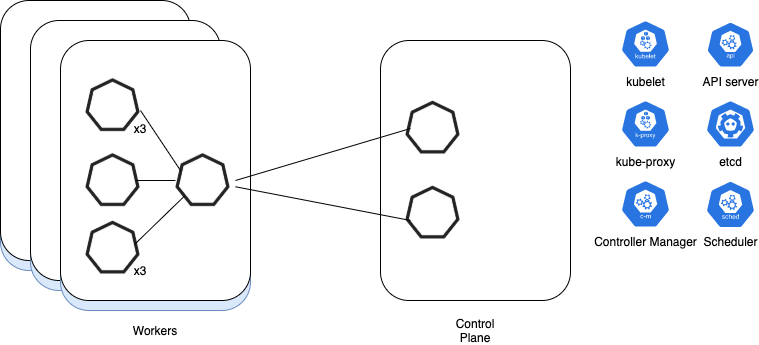

The diagram above was exported from draw.io. Its source (the exported page's mxGraphModel, read from the mxfile embedded in the PNG):
<mxGraphModel dx="1426" dy="627" grid="1" gridSize="10" guides="1" tooltips="1" connect="1" arrows="1" fold="1" page="1" pageScale="1" pageWidth="827" pageHeight="1169" math="0" shadow="0">
  <root>
    <mxCell id="0" />
    <mxCell id="1" parent="0" />
    <mxCell id="Q-F-uSKvWoCjPwCJvo3a-4" value="" style="rounded=1;whiteSpace=wrap;html=1;fillColor=#dae8fc;strokeColor=#6c8ebf;" vertex="1" parent="1">
      <mxGeometry x="50" y="60" width="190" height="260" as="geometry" />
    </mxCell>
    <mxCell id="Q-F-uSKvWoCjPwCJvo3a-1" value="" style="rounded=1;whiteSpace=wrap;html=1;" vertex="1" parent="1">
      <mxGeometry x="50" y="50" width="190" height="260" as="geometry" />
    </mxCell>
    <mxCell id="Q-F-uSKvWoCjPwCJvo3a-5" value="" style="rounded=1;whiteSpace=wrap;html=1;fillColor=#dae8fc;strokeColor=#6c8ebf;" vertex="1" parent="1">
      <mxGeometry x="80" y="80" width="190" height="260" as="geometry" />
    </mxCell>
    <mxCell id="Q-F-uSKvWoCjPwCJvo3a-6" value="" style="rounded=1;whiteSpace=wrap;html=1;" vertex="1" parent="1">
      <mxGeometry x="80" y="70" width="190" height="260" as="geometry" />
    </mxCell>
    <mxCell id="Q-F-uSKvWoCjPwCJvo3a-7" value="" style="rounded=1;whiteSpace=wrap;html=1;fillColor=#dae8fc;strokeColor=#6c8ebf;" vertex="1" parent="1">
      <mxGeometry x="110" y="100" width="190" height="260" as="geometry" />
    </mxCell>
    <mxCell id="Q-F-uSKvWoCjPwCJvo3a-8" value="" style="rounded=1;whiteSpace=wrap;html=1;" vertex="1" parent="1">
      <mxGeometry x="110" y="90" width="190" height="260" as="geometry" />
    </mxCell>
    <mxCell id="Q-F-uSKvWoCjPwCJvo3a-15" value="" style="rounded=1;whiteSpace=wrap;html=1;" vertex="1" parent="1">
      <mxGeometry x="430" y="90" width="190" height="260" as="geometry" />
    </mxCell>
    <mxCell id="Q-F-uSKvWoCjPwCJvo3a-16" value="API server" style="html=1;dashed=0;whitespace=wrap;fillColor=#2875E2;strokeColor=#ffffff;points=[[0.005,0.63,0],[0.1,0.2,0],[0.9,0.2,0],[0.5,0,0],[0.995,0.63,0],[0.72,0.99,0],[0.5,1,0],[0.28,0.99,0]];shape=mxgraph.kubernetes.icon;prIcon=api;labelPosition=center;verticalLabelPosition=bottom;align=center;verticalAlign=top;" vertex="1" parent="1">
      <mxGeometry x="755" y="71" width="50" height="46.5" as="geometry" />
    </mxCell>
    <mxCell id="Q-F-uSKvWoCjPwCJvo3a-20" value="" style="shape=image;html=1;verticalAlign=top;verticalLabelPosition=bottom;labelBackgroundColor=#ffffff;imageAspect=0;aspect=fixed;image=https://cdn0.iconfinder.com/data/icons/shape-1/20/heptagon-128.png" vertex="1" parent="1">
      <mxGeometry x="450" y="145" width="65" height="65" as="geometry" />
    </mxCell>
    <mxCell id="Q-F-uSKvWoCjPwCJvo3a-21" value="" style="shape=image;html=1;verticalAlign=top;verticalLabelPosition=bottom;labelBackgroundColor=#ffffff;imageAspect=0;aspect=fixed;image=https://cdn0.iconfinder.com/data/icons/shape-1/20/heptagon-128.png" vertex="1" parent="1">
      <mxGeometry x="130" y="122.5" width="65" height="65" as="geometry" />
    </mxCell>
    <mxCell id="Q-F-uSKvWoCjPwCJvo3a-22" value="" style="shape=image;html=1;verticalAlign=top;verticalLabelPosition=bottom;labelBackgroundColor=#ffffff;imageAspect=0;aspect=fixed;image=https://cdn0.iconfinder.com/data/icons/shape-1/20/heptagon-128.png" vertex="1" parent="1">
      <mxGeometry x="220" y="197.5" width="65" height="65" as="geometry" />
    </mxCell>
    <mxCell id="Q-F-uSKvWoCjPwCJvo3a-23" value="" style="shape=image;html=1;verticalAlign=top;verticalLabelPosition=bottom;labelBackgroundColor=#ffffff;imageAspect=0;aspect=fixed;image=https://cdn0.iconfinder.com/data/icons/shape-1/20/heptagon-128.png" vertex="1" parent="1">
      <mxGeometry x="130" y="265" width="65" height="65" as="geometry" />
    </mxCell>
    <mxCell id="Q-F-uSKvWoCjPwCJvo3a-25" value="" style="shape=image;html=1;verticalAlign=top;verticalLabelPosition=bottom;labelBackgroundColor=#ffffff;imageAspect=0;aspect=fixed;image=https://cdn0.iconfinder.com/data/icons/shape-1/20/heptagon-128.png" vertex="1" parent="1">
      <mxGeometry x="130" y="197.5" width="65" height="65" as="geometry" />
    </mxCell>
    <mxCell id="Q-F-uSKvWoCjPwCJvo3a-26" value="x3" style="text;html=1;strokeColor=none;fillColor=none;align=center;verticalAlign=middle;whiteSpace=wrap;rounded=0;" vertex="1" parent="1">
      <mxGeometry x="170" y="310" width="40" height="20" as="geometry" />
    </mxCell>
    <mxCell id="Q-F-uSKvWoCjPwCJvo3a-27" value="x3" style="text;html=1;strokeColor=none;fillColor=none;align=center;verticalAlign=middle;whiteSpace=wrap;rounded=0;" vertex="1" parent="1">
      <mxGeometry x="170" y="167.5" width="40" height="20" as="geometry" />
    </mxCell>
    <mxCell id="Q-F-uSKvWoCjPwCJvo3a-29" value="" style="endArrow=none;html=1;exitX=0;exitY=0;exitDx=0;exitDy=0;" edge="1" parent="1">
      <mxGeometry width="50" height="50" relative="1" as="geometry">
        <mxPoint x="184" y="294" as="sourcePoint" />
        <mxPoint x="234" y="245.5151515151515" as="targetPoint" />
      </mxGeometry>
    </mxCell>
    <mxCell id="Q-F-uSKvWoCjPwCJvo3a-30" value="" style="endArrow=none;html=1;" edge="1" parent="1">
      <mxGeometry width="50" height="50" relative="1" as="geometry">
        <mxPoint x="185" y="230" as="sourcePoint" />
        <mxPoint x="225" y="230" as="targetPoint" />
      </mxGeometry>
    </mxCell>
    <mxCell id="Q-F-uSKvWoCjPwCJvo3a-31" value="" style="endArrow=none;html=1;exitX=1;exitY=0.5;exitDx=0;exitDy=0;" edge="1" parent="1" source="Q-F-uSKvWoCjPwCJvo3a-22">
      <mxGeometry width="50" height="50" relative="1" as="geometry">
        <mxPoint x="205" y="283.125" as="sourcePoint" />
        <mxPoint x="460" y="178" as="targetPoint" />
      </mxGeometry>
    </mxCell>
    <mxCell id="Q-F-uSKvWoCjPwCJvo3a-33" value="" style="endArrow=none;html=1;" edge="1" parent="1">
      <mxGeometry width="50" height="50" relative="1" as="geometry">
        <mxPoint x="190" y="160" as="sourcePoint" />
        <mxPoint x="230" y="220" as="targetPoint" />
      </mxGeometry>
    </mxCell>
    <mxCell id="Q-F-uSKvWoCjPwCJvo3a-34" value="" style="shape=image;html=1;verticalAlign=top;verticalLabelPosition=bottom;labelBackgroundColor=#ffffff;imageAspect=0;aspect=fixed;image=https://cdn0.iconfinder.com/data/icons/shape-1/20/heptagon-128.png" vertex="1" parent="1">
      <mxGeometry x="450" y="230" width="65" height="65" as="geometry" />
    </mxCell>
    <mxCell id="Q-F-uSKvWoCjPwCJvo3a-36" value="" style="endArrow=none;html=1;entryX=0.154;entryY=0.615;entryDx=0;entryDy=0;entryPerimeter=0;" edge="1" parent="1" source="Q-F-uSKvWoCjPwCJvo3a-22" target="Q-F-uSKvWoCjPwCJvo3a-34">
      <mxGeometry width="50" height="50" relative="1" as="geometry">
        <mxPoint x="295" y="240" as="sourcePoint" />
        <mxPoint x="450" y="192.4666666666667" as="targetPoint" />
      </mxGeometry>
    </mxCell>
    <mxCell id="Q-F-uSKvWoCjPwCJvo3a-37" value="etcd" style="html=1;dashed=0;whitespace=wrap;fillColor=#2875E2;strokeColor=#ffffff;points=[[0.005,0.63,0],[0.1,0.2,0],[0.9,0.2,0],[0.5,0,0],[0.995,0.63,0],[0.72,0.99,0],[0.5,1,0],[0.28,0.99,0]];shape=mxgraph.kubernetes.icon;prIcon=etcd;labelPosition=center;verticalLabelPosition=bottom;align=center;verticalAlign=top;" vertex="1" parent="1">
      <mxGeometry x="755" y="149.5" width="50" height="48" as="geometry" />
    </mxCell>
    <mxCell id="Q-F-uSKvWoCjPwCJvo3a-39" value="Scheduler" style="html=1;dashed=0;whitespace=wrap;fillColor=#2875E2;strokeColor=#ffffff;points=[[0.005,0.63,0],[0.1,0.2,0],[0.9,0.2,0],[0.5,0,0],[0.995,0.63,0],[0.72,0.99,0],[0.5,1,0],[0.28,0.99,0]];shape=mxgraph.kubernetes.icon;prIcon=sched;labelPosition=center;verticalLabelPosition=bottom;align=center;verticalAlign=top;" vertex="1" parent="1">
      <mxGeometry x="755" y="230" width="50" height="48" as="geometry" />
    </mxCell>
    <mxCell id="Q-F-uSKvWoCjPwCJvo3a-40" value="kubelet" style="html=1;dashed=0;whitespace=wrap;fillColor=#2875E2;strokeColor=#ffffff;points=[[0.005,0.63,0],[0.1,0.2,0],[0.9,0.2,0],[0.5,0,0],[0.995,0.63,0],[0.72,0.99,0],[0.5,1,0],[0.28,0.99,0]];shape=mxgraph.kubernetes.icon;prIcon=kubelet;labelPosition=center;verticalLabelPosition=bottom;align=center;verticalAlign=top;" vertex="1" parent="1">
      <mxGeometry x="670" y="69.5" width="50" height="48" as="geometry" />
    </mxCell>
    <mxCell id="Q-F-uSKvWoCjPwCJvo3a-41" value="kube-proxy" style="html=1;dashed=0;whitespace=wrap;fillColor=#2875E2;strokeColor=#ffffff;points=[[0.005,0.63,0],[0.1,0.2,0],[0.9,0.2,0],[0.5,0,0],[0.995,0.63,0],[0.72,0.99,0],[0.5,1,0],[0.28,0.99,0]];shape=mxgraph.kubernetes.icon;prIcon=k_proxy;labelPosition=center;verticalLabelPosition=bottom;align=center;verticalAlign=top;" vertex="1" parent="1">
      <mxGeometry x="670" y="149.5" width="50" height="48" as="geometry" />
    </mxCell>
    <mxCell id="Q-F-uSKvWoCjPwCJvo3a-42" value="Controller Manager" style="html=1;dashed=0;whitespace=wrap;fillColor=#2875E2;strokeColor=#ffffff;points=[[0.005,0.63,0],[0.1,0.2,0],[0.9,0.2,0],[0.5,0,0],[0.995,0.63,0],[0.72,0.99,0],[0.5,1,0],[0.28,0.99,0]];shape=mxgraph.kubernetes.icon;prIcon=c_m;labelPosition=center;verticalLabelPosition=bottom;align=center;verticalAlign=top;" vertex="1" parent="1">
      <mxGeometry x="670" y="229.5" width="50" height="48" as="geometry" />
    </mxCell>
    <mxCell id="Q-F-uSKvWoCjPwCJvo3a-43" value="Workers" style="text;html=1;strokeColor=none;fillColor=none;align=center;verticalAlign=middle;whiteSpace=wrap;rounded=0;" vertex="1" parent="1">
      <mxGeometry x="185" y="370" width="40" height="20" as="geometry" />
    </mxCell>
    <mxCell id="Q-F-uSKvWoCjPwCJvo3a-44" value="Control Plane" style="text;html=1;strokeColor=none;fillColor=none;align=center;verticalAlign=middle;whiteSpace=wrap;rounded=0;" vertex="1" parent="1">
      <mxGeometry x="505" y="370" width="40" height="20" as="geometry" />
    </mxCell>
  </root>
</mxGraphModel>